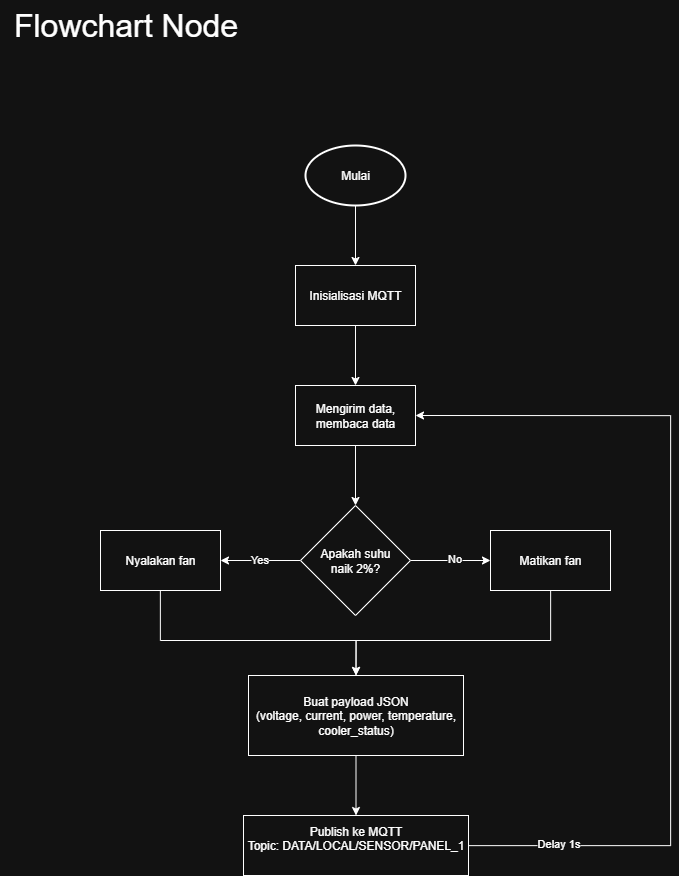

The diagram above was exported from draw.io. Its source (the exported page's mxGraphModel, read from the mxfile embedded in the PNG):
<mxGraphModel dx="2137" dy="1300" grid="1" gridSize="10" guides="1" tooltips="1" connect="1" arrows="1" fold="1" page="1" pageScale="1" pageWidth="850" pageHeight="1100" math="0" shadow="0">
  <root>
    <mxCell id="0" />
    <mxCell id="1" parent="0" />
    <mxCell id="LhEZKwvWklgdfko6QSGa-12" value="" style="edgeStyle=orthogonalEdgeStyle;rounded=0;orthogonalLoop=1;jettySize=auto;html=1;" edge="1" parent="1" source="LhEZKwvWklgdfko6QSGa-1" target="LhEZKwvWklgdfko6QSGa-2">
      <mxGeometry relative="1" as="geometry" />
    </mxCell>
    <mxCell id="LhEZKwvWklgdfko6QSGa-1" value="Mulai" style="strokeWidth=2;html=1;shape=mxgraph.flowchart.start_1;whiteSpace=wrap;" vertex="1" parent="1">
      <mxGeometry x="345" y="185" width="100" height="60" as="geometry" />
    </mxCell>
    <mxCell id="LhEZKwvWklgdfko6QSGa-13" value="" style="edgeStyle=orthogonalEdgeStyle;rounded=0;orthogonalLoop=1;jettySize=auto;html=1;" edge="1" parent="1" source="LhEZKwvWklgdfko6QSGa-2" target="LhEZKwvWklgdfko6QSGa-3">
      <mxGeometry relative="1" as="geometry" />
    </mxCell>
    <mxCell id="LhEZKwvWklgdfko6QSGa-2" value="Inisialisasi MQTT" style="rounded=0;whiteSpace=wrap;html=1;" vertex="1" parent="1">
      <mxGeometry x="335" y="305" width="120" height="60" as="geometry" />
    </mxCell>
    <mxCell id="LhEZKwvWklgdfko6QSGa-11" value="" style="edgeStyle=orthogonalEdgeStyle;rounded=0;orthogonalLoop=1;jettySize=auto;html=1;" edge="1" parent="1" source="LhEZKwvWklgdfko6QSGa-3" target="LhEZKwvWklgdfko6QSGa-4">
      <mxGeometry relative="1" as="geometry" />
    </mxCell>
    <mxCell id="LhEZKwvWklgdfko6QSGa-3" value="Mengirim data, membaca data" style="rounded=0;whiteSpace=wrap;html=1;" vertex="1" parent="1">
      <mxGeometry x="335" y="425" width="120" height="60" as="geometry" />
    </mxCell>
    <mxCell id="LhEZKwvWklgdfko6QSGa-7" style="edgeStyle=orthogonalEdgeStyle;rounded=0;orthogonalLoop=1;jettySize=auto;html=1;entryX=1;entryY=0.5;entryDx=0;entryDy=0;" edge="1" parent="1" source="LhEZKwvWklgdfko6QSGa-4" target="LhEZKwvWklgdfko6QSGa-6">
      <mxGeometry relative="1" as="geometry" />
    </mxCell>
    <mxCell id="LhEZKwvWklgdfko6QSGa-8" value="Yes" style="edgeLabel;html=1;align=center;verticalAlign=middle;resizable=0;points=[];" vertex="1" connectable="0" parent="LhEZKwvWklgdfko6QSGa-7">
      <mxGeometry x="0.0972" y="-2" relative="1" as="geometry">
        <mxPoint as="offset" />
      </mxGeometry>
    </mxCell>
    <mxCell id="LhEZKwvWklgdfko6QSGa-9" style="edgeStyle=orthogonalEdgeStyle;rounded=0;orthogonalLoop=1;jettySize=auto;html=1;entryX=0;entryY=0.5;entryDx=0;entryDy=0;" edge="1" parent="1" source="LhEZKwvWklgdfko6QSGa-4" target="LhEZKwvWklgdfko6QSGa-5">
      <mxGeometry relative="1" as="geometry" />
    </mxCell>
    <mxCell id="LhEZKwvWklgdfko6QSGa-10" value="No" style="edgeLabel;html=1;align=center;verticalAlign=middle;resizable=0;points=[];" vertex="1" connectable="0" parent="LhEZKwvWklgdfko6QSGa-9">
      <mxGeometry x="0.0475" y="3" relative="1" as="geometry">
        <mxPoint as="offset" />
      </mxGeometry>
    </mxCell>
    <mxCell id="LhEZKwvWklgdfko6QSGa-4" value="Apakah suhu&lt;div&gt;naik 2%?&lt;/div&gt;" style="rhombus;whiteSpace=wrap;html=1;" vertex="1" parent="1">
      <mxGeometry x="340" y="545" width="110" height="110" as="geometry" />
    </mxCell>
    <mxCell id="LhEZKwvWklgdfko6QSGa-23" style="edgeStyle=orthogonalEdgeStyle;rounded=0;orthogonalLoop=1;jettySize=auto;html=1;entryX=0.5;entryY=0;entryDx=0;entryDy=0;" edge="1" parent="1" source="LhEZKwvWklgdfko6QSGa-5" target="LhEZKwvWklgdfko6QSGa-14">
      <mxGeometry relative="1" as="geometry">
        <Array as="points">
          <mxPoint x="590" y="680" />
          <mxPoint x="396" y="680" />
        </Array>
      </mxGeometry>
    </mxCell>
    <mxCell id="LhEZKwvWklgdfko6QSGa-5" value="Matikan fan" style="rounded=0;whiteSpace=wrap;html=1;" vertex="1" parent="1">
      <mxGeometry x="530" y="570" width="120" height="60" as="geometry" />
    </mxCell>
    <mxCell id="LhEZKwvWklgdfko6QSGa-22" style="edgeStyle=orthogonalEdgeStyle;rounded=0;orthogonalLoop=1;jettySize=auto;html=1;entryX=0.5;entryY=0;entryDx=0;entryDy=0;" edge="1" parent="1" source="LhEZKwvWklgdfko6QSGa-6" target="LhEZKwvWklgdfko6QSGa-14">
      <mxGeometry relative="1" as="geometry">
        <Array as="points">
          <mxPoint x="200" y="680" />
          <mxPoint x="396" y="680" />
        </Array>
      </mxGeometry>
    </mxCell>
    <mxCell id="LhEZKwvWklgdfko6QSGa-6" value="Nyalakan fan" style="rounded=0;whiteSpace=wrap;html=1;" vertex="1" parent="1">
      <mxGeometry x="140" y="570" width="120" height="60" as="geometry" />
    </mxCell>
    <mxCell id="LhEZKwvWklgdfko6QSGa-17" value="" style="edgeStyle=orthogonalEdgeStyle;rounded=0;orthogonalLoop=1;jettySize=auto;html=1;" edge="1" parent="1" source="LhEZKwvWklgdfko6QSGa-14" target="LhEZKwvWklgdfko6QSGa-16">
      <mxGeometry relative="1" as="geometry" />
    </mxCell>
    <mxCell id="LhEZKwvWklgdfko6QSGa-14" value="&lt;div&gt;Buat payload JSON&lt;/div&gt;&lt;div&gt;(&lt;span style=&quot;background-color: transparent; color: light-dark(rgb(0, 0, 0), rgb(255, 255, 255));&quot;&gt;voltage, current, power,&amp;nbsp;&lt;/span&gt;&lt;span style=&quot;background-color: transparent; color: light-dark(rgb(0, 0, 0), rgb(255, 255, 255));&quot;&gt;temperature, cooler_status)&lt;/span&gt;&lt;/div&gt;" style="rounded=0;whiteSpace=wrap;html=1;" vertex="1" parent="1">
      <mxGeometry x="288" y="715" width="215" height="80" as="geometry" />
    </mxCell>
    <mxCell id="LhEZKwvWklgdfko6QSGa-20" style="edgeStyle=orthogonalEdgeStyle;rounded=0;orthogonalLoop=1;jettySize=auto;html=1;entryX=1;entryY=0.5;entryDx=0;entryDy=0;" edge="1" parent="1" source="LhEZKwvWklgdfko6QSGa-16" target="LhEZKwvWklgdfko6QSGa-3">
      <mxGeometry relative="1" as="geometry">
        <Array as="points">
          <mxPoint x="710" y="885" />
          <mxPoint x="710" y="455" />
        </Array>
      </mxGeometry>
    </mxCell>
    <mxCell id="LhEZKwvWklgdfko6QSGa-21" value="Delay 1s" style="edgeLabel;html=1;align=center;verticalAlign=middle;resizable=0;points=[];" vertex="1" connectable="0" parent="LhEZKwvWklgdfko6QSGa-20">
      <mxGeometry x="-0.802" y="4" relative="1" as="geometry">
        <mxPoint as="offset" />
      </mxGeometry>
    </mxCell>
    <mxCell id="LhEZKwvWklgdfko6QSGa-16" value="Publish ke MQTT&lt;div&gt;Topic:&amp;nbsp;&lt;span style=&quot;background-color: transparent;&quot;&gt;DATA/LOCAL/SENSOR/PANEL_1&lt;/span&gt;&lt;/div&gt;&lt;div&gt;&lt;span style=&quot;background-color: transparent; color: light-dark(rgb(0, 0, 0), rgb(255, 255, 255));&quot;&gt;&lt;br&gt;&lt;/span&gt;&lt;/div&gt;" style="rounded=0;whiteSpace=wrap;html=1;" vertex="1" parent="1">
      <mxGeometry x="283" y="855" width="225" height="60" as="geometry" />
    </mxCell>
    <mxCell id="LhEZKwvWklgdfko6QSGa-24" value="&lt;font style=&quot;font-size: 32px;&quot;&gt;Flowchart Node&lt;/font&gt;" style="text;html=1;align=center;verticalAlign=middle;resizable=0;points=[];autosize=1;strokeColor=none;fillColor=none;" vertex="1" parent="1">
      <mxGeometry x="40" y="40" width="250" height="50" as="geometry" />
    </mxCell>
  </root>
</mxGraphModel>